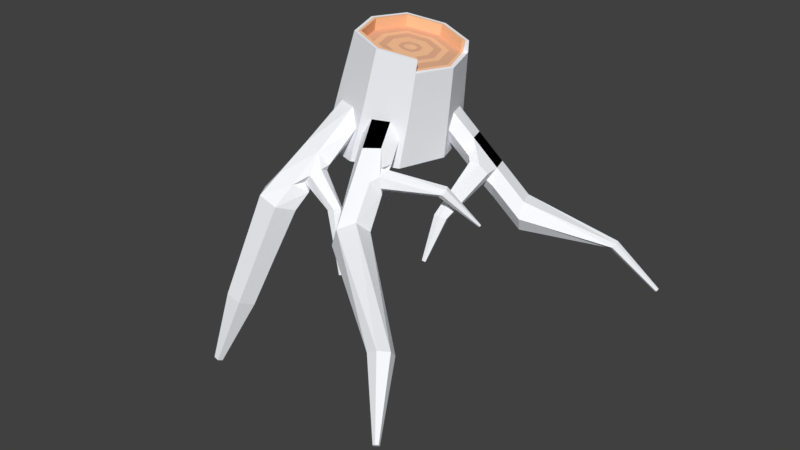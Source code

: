 # Source: AspenTree_Stump.blend  (saved by Blender 2.79.0; exported with 4.5.12 LTS)
import bpy
from mathutils import Matrix  # noqa: F401  (used for matrix-valued properties, if any)

bpy.ops.wm.read_factory_settings(use_empty=True)
scene = bpy.context.scene
scene.name = 'Scene'

# ---- collections
col_collection_1 = bpy.data.collections.new('Collection 1'); scene.collection.children.link(col_collection_1)

# ---- materials (node trees are filled in below, after node groups)
mat_aspen_leaves = bpy.data.materials.new('Aspen Leaves')
mat_aspen_leaves.alpha_threshold = 0.0
mat_aspen_leaves.use_transparent_shadow = False
mat_aspen_leaves.diffuse_color = (1.0, 0.612, 0.025, 1.0)
mat_aspen_leaves.specular_color = (1.0, 0.174, 0.02227)
mat_aspen_leaves.roughness = 0.5
mat_aspen_leaves.specular_intensity = 0.07377
mat_aspen_leaves.line_color = (0.0, 0.0, 0.0, 1.0)
mat_aspen_wood = bpy.data.materials.new('Aspen Wood')
mat_aspen_wood.alpha_threshold = 0.0
mat_aspen_wood.use_transparent_shadow = False
mat_aspen_wood.diffuse_color = (0.9472, 0.9603, 1.0, 1.0)
mat_aspen_wood.roughness = 0.5
mat_aspen_wood.specular_intensity = 0.3852
mat_aspen_wood_dots = bpy.data.materials.new('Aspen Wood Dots')
mat_aspen_wood_dots.alpha_threshold = 0.0
mat_aspen_wood_dots.use_transparent_shadow = False
mat_aspen_wood_dots.diffuse_color = (0.0, 0.0, 0.0, 1.0)
mat_aspen_wood_dots.roughness = 0.5
mat_aspen_light_wood = bpy.data.materials.new('Aspen Light Wood')
mat_aspen_light_wood.alpha_threshold = 0.0
mat_aspen_light_wood.use_transparent_shadow = False
mat_aspen_light_wood.diffuse_color = (1.0, 0.5809, 0.3382, 1.0)
mat_aspen_light_wood.roughness = 0.5
mat_aspen_light_wood.specular_intensity = 0.0
mat_aspen_lighter_wood = bpy.data.materials.new('Aspen Lighter Wood')
mat_aspen_lighter_wood.alpha_threshold = 0.0
mat_aspen_lighter_wood.use_transparent_shadow = False
mat_aspen_lighter_wood.diffuse_color = (0.8, 0.4495, 0.2788, 1.0)
mat_aspen_lighter_wood.roughness = 0.5
mat_aspen_lighter_wood.specular_intensity = 0.0

# ---- material node trees

# ---- world
world_world = bpy.data.worlds.new('World'); scene.world = world_world
world_world.color = (0.05088, 0.05088, 0.05088)
world_world.use_sun_shadow = False
world_world.sun_shadow_jitter_overblur = 0.0
world_world.cycles.sampling_method = 'MANUAL'

# ---- meshes
me_icosphere = bpy.data.meshes.new('Icosphere')
me_icosphere.from_pydata([(-0.1524, 0.01509, -3.332), (-0.2755, -0.08258, -3.351), (-0.1909, -0.2195, -3.357), (-0.04649, -0.07415, -3.376), (-0.1814, 0.0305, -3.466), (-0.2962, -0.07623, -3.427), (-0.196, -0.231, -3.433), (-0.05216, -0.07722, -3.442), (-0.06429, -0.04104, -3.442), (-0.1001, -0.2135, -3.438), (-0.2384, -0.2173, -3.432), (-0.2815, -0.03257, -3.428), (-0.05862, -0.03797, -3.376), (-0.0588, -0.1841, -3.262), (-0.1005, -0.2104, -3.369), (-0.1311, -0.2024, -3.224), (-0.2333, -0.2057, -3.356), (-0.2261, -0.1058, -3.207), (-0.2608, -0.03892, -3.351), (-0.1311, -0.009201, -3.224), (-0.05993, -0.03333, -3.236), (-0.05993, -0.1782, -3.236), (-0.2023, -0.1782, -3.211), (-0.2023, -0.03335, -3.211), (-0.257, -0.2046, -3.394), (-0.2638, -0.01392, -3.389), (-0.08156, -0.2056, -3.404), (-0.06752, -0.02141, -3.41), (-0.04326, -0.09378, -3.408), (-0.1723, -0.2321, -3.395), (-0.2932, -0.1012, -3.389), (-0.1669, 0.02279, -3.399), (-0.271, -0.1058, -3.308), (-0.2414, -0.01514, -3.314), (-0.3177, -0.1059, -3.467), (-0.2836, -0.003601, -3.466), (-0.2625, -0.009376, -3.39), (-0.2943, -0.1058, -3.387), (-0.138, -0.2231, -3.369), (-0.2414, -0.1965, -3.314), (-0.2625, -0.2023, -3.39), (-0.2836, -0.2081, -3.466), (-0.1376, -0.2263, -3.437), (-0.1565, -0.2311, -3.403), (-0.1524, -0.2267, -3.332), (-0.06348, -0.1965, -3.349), (-0.1814, -0.2422, -3.466), (-0.07912, -0.2081, -3.465), (-0.07129, -0.2022, -3.407), (-0.1669, -0.2344, -3.399), (-0.03383, -0.1058, -3.355), (-0.06348, -0.01513, -3.349), (-0.04503, -0.1058, -3.465), (-0.07912, -0.003569, -3.465), (-0.07129, -0.009352, -3.407), (-0.03942, -0.1058, -3.41), (0.08072, 0.02792, -3.584), (0.105, -0.04444, -3.583), (-0.2198, -0.3658, -3.543), (-0.3045, -0.366, -3.515), (-0.04308, -0.3389, -3.544), (-0.09404, -0.3949, -3.568), (-0.4418, -0.03953, -3.518), (-0.4014, 0.02112, -3.494), (-0.46, -0.008636, -3.505), (-0.4398, 0.02169, -3.492), (-0.4034, -0.04011, -3.52), (-0.3832, -0.009782, -3.508), (-0.2384, -0.4036, -3.528), (-0.2807, -0.4037, -3.514), (-0.2859, -0.3282, -3.529), (-0.2435, -0.3281, -3.543), (-0.08225, -0.3933, -3.53), (-0.05676, -0.3653, -3.518), (-0.08036, -0.3684, -3.594), (-0.05488, -0.3405, -3.582), (0.1017, -0.02481, -3.551), (0.08962, 0.01137, -3.551), (0.09608, -0.02789, -3.616), (0.08395, 0.008294, -3.617), (-0.4339, 0.04486, -3.664), (-0.4191, 0.06711, -3.655), (-0.4406, 0.05619, -3.659), (-0.4332, 0.06732, -3.655), (-0.4198, 0.04465, -3.665), (-0.4124, 0.05577, -3.66), (-0.4112, 0.1616, -3.788), (-0.4068, 0.1683, -3.786), (-0.4132, 0.165, -3.787), (-0.411, 0.1684, -3.785), (-0.407, 0.1615, -3.789), (-0.4048, 0.1649, -3.787), (0.2745, 0.06054, -3.62), (0.2799, 0.03978, -3.624), (0.2855, 0.0454, -3.616), (0.2828, 0.05578, -3.614), (0.2717, 0.04453, -3.629), (0.269, 0.05491, -3.627), (0.362, 0.09683, -3.715), (0.3643, 0.08804, -3.717), (0.3667, 0.09042, -3.714), (0.3655, 0.09481, -3.713), (0.3608, 0.09005, -3.72), (0.3597, 0.09444, -3.719), (0.189, -0.5402, -3.628), (0.1547, -0.5758, -3.618), (0.1759, -0.5748, -3.605), (0.1931, -0.557, -3.61), (0.1506, -0.559, -3.637), (0.1678, -0.5412, -3.641), (0.2464, -0.6494, -3.728), (0.2379, -0.6582, -3.725), (0.2432, -0.6579, -3.722), (0.2474, -0.6535, -3.723), (0.2369, -0.654, -3.73), (0.2412, -0.6496, -3.731), (-0.3042, -0.4176, -3.772), (-0.3711, -0.4178, -3.75), (-0.3189, -0.4474, -3.761), (-0.3524, -0.4475, -3.75), (-0.3564, -0.3879, -3.762), (-0.323, -0.3878, -3.773), (-0.3803, -0.4541, -3.928), (-0.4012, -0.4541, -3.921), (-0.3849, -0.4634, -3.925), (-0.3953, -0.4634, -3.921), (-0.3966, -0.4448, -3.925), (-0.3862, -0.4448, -3.928), (-0.3255, -0.3718, -3.625), (-0.3365, -0.3794, -3.639), (-0.3359, -0.3798, -3.658), (-0.3268, -0.4319, -3.666), (-0.3166, -0.4256, -3.632), (-0.3083, -0.4206, -3.605), (-0.2973, -0.3543, -3.638), (-0.2967, -0.3546, -3.657), (-0.3077, -0.3622, -3.671), (-0.324, -0.3726, -3.671), (-0.441, -0.2207, -3.698), (-0.3092, -0.3614, -3.624), (-0.2902, -0.4318, -3.678), (-0.2787, -0.4255, -3.644), (-0.2694, -0.4205, -3.618), (-0.2523, -0.3857, -3.631), (-0.262, -0.3917, -3.657), (-0.2741, -0.3991, -3.69), (-0.3302, -0.386, -3.606), (-0.3378, -0.3919, -3.633), (-0.3473, -0.3993, -3.666), (-0.2741, -0.3511, -3.632), (-0.2832, -0.358, -3.658), (-0.2946, -0.3665, -3.691), (-0.313, -0.3512, -3.619), (-0.3312, -0.3666, -3.679), (-0.3688, -0.2988, -3.658), (-0.06326, -0.2855, -3.452), (-0.3625, -0.2782, -3.639), (-0.376, -0.2935, -3.639), (-0.3553, -0.2834, -3.657), (-0.3707, -0.2848, -3.635), (-0.3752, -0.2993, -3.649), (-0.356, -0.2776, -3.648), (-0.3606, -0.2922, -3.661), (-0.4411, -0.216, -3.696), (-0.439, -0.2142, -3.692), (-0.4433, -0.2191, -3.693), (-0.4367, -0.2159, -3.698), (-0.4416, -0.2163, -3.691), (-0.443, -0.2209, -3.696), (-0.437, -0.2141, -3.695), (-0.4384, -0.2187, -3.699), (-0.07522, -0.2677, -3.442), (-0.1229, -0.2691, -3.412), (-0.1043, -0.3258, -3.466), (-0.08158, -0.2518, -3.479), (-0.06962, -0.2696, -3.489), (-0.1031, -0.3121, -3.532), (-0.1222, -0.2647, -3.48), (-0.08438, -0.2509, -3.456), (-0.06046, -0.2865, -3.475), (-0.1397, -0.2753, -3.447), (-0.1188, -0.3299, -3.502), (-0.07409, -0.3039, -3.459), (-0.08866, -0.2523, -3.409), (-0.08791, -0.2478, -3.477), (-0.07282, -0.2901, -3.525), (-0.07116, -0.2416, -3.442), (-0.05833, -0.286, -3.488), (0.02274, -0.194, -3.482), (0.03643, -0.2167, -3.486), (0.04081, -0.2078, -3.477), (0.03397, -0.1965, -3.475), (0.01835, -0.2029, -3.491), (0.0252, -0.2142, -3.493), (0.08555, -0.1541, -3.559), (0.08858, -0.1591, -3.56), (0.08955, -0.1572, -3.558), (0.08804, -0.1547, -3.558), (0.08458, -0.1561, -3.561), (0.0861, -0.1586, -3.562), (0.00569, -0.08617, -3.468), (0.03685, -0.0679, -3.506), (0.04709, -0.07908, -3.485), (0.03151, -0.08822, -3.466), (-0.02555, -0.007438, -3.459), (0.02386, 0.009008, -3.517), (0.02709, -0.01062, -3.55), (-0.02232, -0.02707, -3.492), (-0.004546, -0.07499, -3.49), (0.01104, -0.06585, -3.508), (0.03276, -0.007546, -3.484), (-0.01666, -0.02399, -3.426), (0.04489, -0.04373, -3.484), (-0.004527, -0.06018, -3.425), (-0.01019, -0.06325, -3.491), (0.03922, -0.04681, -3.549), (-0.001296, -0.07981, -3.458), (0.04812, -0.06336, -3.516), (0.008604, -0.2043, -3.541), (0.02669, -0.1841, -3.554), (0.03263, -0.1959, -3.547), (0.02359, -0.206, -3.54), (0.002663, -0.1924, -3.548), (0.01171, -0.1823, -3.555), (0.01239, -0.2476, -3.626), (0.01767, -0.2417, -3.63), (0.01941, -0.2452, -3.628), (0.01677, -0.2481, -3.626), (0.01066, -0.2441, -3.628), (0.0133, -0.2412, -3.63), (-0.2702, -0.3599, -3.479), (-0.2544, -0.2939, -3.427), (-0.2782, -0.2765, -3.448), (-0.294, -0.3303, -3.488), (-0.1991, -0.2919, -3.474), (-0.2213, -0.3348, -3.492), (-0.2266, -0.3122, -3.503), (-0.2155, -0.2908, -3.494), (-0.2049, -0.336, -3.472), (-0.1938, -0.3145, -3.463), (-0.2595, -0.2667, -3.476), (-0.2754, -0.3037, -3.508), (-0.233, -0.3066, -3.519), (-0.2172, -0.2743, -3.482), (-0.2279, -0.3628, -3.49), (-0.2121, -0.3015, -3.433), (-0.1934, -0.2917, -3.461), (-0.2093, -0.3362, -3.51), (-0.1426, -0.3098, -3.535), (-0.1575, -0.3378, -3.533), (-0.1652, -0.3251, -3.539), (-0.1577, -0.3111, -3.54), (-0.1423, -0.3365, -3.528), (-0.1349, -0.3225, -3.529), (-0.1088, -0.352, -3.657), (-0.112, -0.3581, -3.657), (-0.1137, -0.3553, -3.658), (-0.1121, -0.3523, -3.658), (-0.1087, -0.3578, -3.656), (-0.1071, -0.3547, -3.656), (-0.05038, -0.02364, -3.238), (-0.06032, -0.02915, -3.262), (-0.05038, -0.1879, -3.238), (-0.1311, -0.2153, -3.224), (-0.2119, -0.1879, -3.21), (-0.2388, -0.1058, -3.205), (-0.2119, -0.02366, -3.21), (-0.1311, 0.003727, -3.224), (-0.1225, -0.1058, -3.251), (-0.1354, -0.119, -3.248), (-0.1483, -0.1058, -3.246), (-0.1354, -0.09251, -3.248), (-0.1258, -0.09577, -3.25), (-0.1258, -0.1158, -3.25), (-0.145, -0.1158, -3.247), (-0.145, -0.09578, -3.247), (-0.06422, -0.03333, -3.261), (-0.04048, -0.1058, -3.265), (-0.06422, -0.1782, -3.261), (-0.1354, -0.2024, -3.248), (-0.2066, -0.1782, -3.236), (-0.2304, -0.1058, -3.232), (-0.2066, -0.03335, -3.236), (-0.1354, -0.009201, -3.248), (-0.0804, -0.04974, -3.258), (-0.06203, -0.1058, -3.261), (-0.0804, -0.1618, -3.258), (-0.1354, -0.1805, -3.248), (-0.1904, -0.1618, -3.239), (-0.2088, -0.1058, -3.236), (-0.1904, -0.04975, -3.239), (-0.1354, -0.03109, -3.248), (-0.09022, -0.05969, -3.256), (-0.07511, -0.1058, -3.259), (-0.09022, -0.1519, -3.256), (-0.1354, -0.1672, -3.248), (-0.1806, -0.1519, -3.24), (-0.1957, -0.1058, -3.238), (-0.1806, -0.0597, -3.24), (-0.1354, -0.04437, -3.248), (-0.102, -0.0716, -3.254), (-0.09076, -0.1058, -3.256), (-0.102, -0.14, -3.254), (-0.1354, -0.1513, -3.248), (-0.1689, -0.14, -3.243), (-0.1801, -0.1058, -3.241), (-0.1689, -0.07161, -3.243), (-0.1354, -0.06026, -3.248), (-0.118, -0.08787, -3.251), (-0.1121, -0.1058, -3.252), (-0.118, -0.1237, -3.251), (-0.1354, -0.1296, -3.248), (-0.1528, -0.1237, -3.245), (-0.1587, -0.1058, -3.244), (-0.1528, -0.08788, -3.245), (-0.1354, -0.08197, -3.248), (-0.05516, -0.02849, -3.237), (-0.03357, -0.1058, -3.267), (-0.05515, -0.1831, -3.237), (-0.1311, -0.2088, -3.224), (-0.2071, -0.1831, -3.211), (-0.2324, -0.1058, -3.206), (-0.2071, -0.02851, -3.211), (-0.1311, -0.002736, -3.224), (-0.136, 0.006333, -3.249), (-0.2462, -0.1058, -3.229), (-0.136, -0.2179, -3.249), (-0.02584, -0.1058, -3.269), (-0.05338, -0.02169, -3.264), (-0.05338, -0.1899, -3.264), (-0.2187, -0.1899, -3.234), (-0.2187, -0.02171, -3.234)], [], [(324, 331, 266, 267), (324, 267, 260, 328), (325, 330, 264, 265), (325, 265, 266, 331), (326, 329, 262, 263), (326, 263, 264, 330), (318, 13, 278, 21), (261, 317, 327, 328), (31, 36, 33, 0), (31, 0, 51, 54), (4, 53, 52, 47, 46, 41, 34, 35), (37, 40, 39, 32), (30, 1, 64, 62), (206, 205, 56, 79), (176, 185, 75, 74), (242, 247, 58, 71), (55, 50, 45, 48), (261, 316, 20, 276), (52, 55, 48, 47), (25, 11, 67, 63), (212, 217, 57, 76), (182, 173, 72, 73), (230, 233, 59, 69), (34, 41, 40, 37), (4, 31, 54, 53), (4, 35, 36, 31), (18, 1, 32, 33), (5, 11, 35, 34), (11, 25, 36, 35), (1, 30, 37, 32), (25, 18, 33, 36), (30, 5, 34, 37), (16, 2, 44, 39), (10, 24, 40, 41), (6, 10, 41, 46), (2, 29, 49, 44), (24, 16, 39, 40), (29, 6, 46, 49), (38, 14, 45, 44), (9, 42, 46, 47), (26, 9, 47, 48), (43, 38, 44, 49), (14, 26, 48, 45), (42, 43, 49, 46), (3, 12, 51, 50), (8, 7, 52, 53), (12, 27, 54, 51), (28, 3, 50, 55), (27, 8, 53, 54), (7, 28, 55, 52), (65, 63, 81, 83), (61, 74, 108, 105), (153, 151, 121, 120), (76, 57, 93, 94), (57, 78, 96, 93), (131, 148, 117, 119), (73, 72, 106, 107), (67, 66, 84, 85), (185, 187, 60, 75), (217, 215, 78, 57), (18, 25, 63, 65), (244, 230, 69, 68), (173, 181, 61, 72), (5, 30, 62, 66), (233, 241, 70, 59), (187, 182, 73, 60), (210, 212, 76, 77), (241, 242, 71, 70), (181, 176, 74, 61), (215, 206, 79, 78), (1, 18, 65, 64), (247, 244, 68, 58), (205, 210, 77, 56), (11, 5, 66, 67), (84, 80, 86, 90), (82, 83, 89, 88), (63, 67, 85, 81), (64, 65, 83, 82), (66, 62, 80, 84), (62, 64, 82, 80), (86, 88, 89, 87), (90, 86, 87, 91), (80, 82, 88, 86), (85, 84, 90, 91), (83, 81, 87, 89), (81, 85, 91, 87), (94, 93, 99, 100), (93, 96, 102, 99), (78, 79, 97, 96), (79, 56, 92, 97), (56, 77, 95, 92), (77, 76, 94, 95), (99, 98, 101, 100), (102, 103, 98, 99), (96, 97, 103, 102), (97, 92, 98, 103), (92, 95, 101, 98), (95, 94, 100, 101), (106, 105, 111, 112), (105, 108, 114, 111), (72, 61, 105, 106), (74, 75, 109, 108), (60, 73, 107, 104), (75, 60, 104, 109), (111, 110, 113, 112), (114, 115, 110, 111), (108, 109, 115, 114), (104, 107, 113, 110), (109, 104, 110, 115), (107, 106, 112, 113), (116, 118, 124, 122), (121, 116, 122, 127), (140, 131, 119, 118), (151, 145, 116, 121), (145, 140, 118, 116), (148, 153, 120, 117), (122, 124, 125, 123), (127, 122, 123, 126), (117, 120, 126, 123), (119, 117, 123, 125), (120, 121, 127, 126), (118, 119, 125, 124), (59, 70, 152, 146), (134, 135, 158, 161), (128, 139, 156, 159), (58, 68, 142, 143), (143, 142, 141, 144), (144, 141, 140, 145), (71, 58, 143, 149), (149, 143, 144, 150), (150, 144, 145, 151), (68, 69, 133, 142), (142, 133, 132, 141), (141, 132, 131, 140), (69, 59, 146, 133), (133, 146, 147, 132), (132, 147, 148, 131), (70, 71, 149, 152), (139, 134, 161, 156), (130, 129, 157, 160), (128, 129, 147, 146), (129, 130, 148, 147), (135, 134, 149, 150), (136, 135, 150, 151), (139, 128, 146, 152), (130, 137, 153, 148), (134, 139, 152, 149), (137, 136, 151, 153), (159, 156, 164, 167), (156, 161, 169, 164), (160, 157, 165, 168), (158, 162, 170, 166), (129, 128, 159, 157), (136, 137, 154, 162), (137, 130, 160, 154), (135, 136, 162, 158), (167, 164, 163, 165), (165, 163, 138, 168), (164, 169, 166, 163), (163, 166, 170, 138), (161, 158, 166, 169), (157, 159, 167, 165), (162, 154, 138, 170), (154, 160, 168, 138), (43, 42, 177, 180), (180, 177, 176, 181), (26, 14, 183, 186), (178, 171, 191, 188), (38, 43, 180, 172), (172, 180, 181, 173), (9, 26, 186, 184), (174, 178, 188, 192), (14, 38, 172, 183), (183, 172, 173, 182), (42, 9, 184, 177), (177, 184, 185, 176), (155, 171, 183, 182), (174, 175, 185, 184), (171, 178, 186, 183), (179, 155, 182, 187), (178, 174, 184, 186), (175, 179, 187, 185), (188, 191, 197, 194), (192, 188, 194, 198), (171, 155, 190, 191), (179, 175, 193, 189), (155, 179, 189, 190), (175, 174, 192, 193), (194, 197, 196, 195), (198, 194, 195, 199), (191, 190, 196, 197), (189, 193, 199, 195), (190, 189, 195, 196), (193, 192, 198, 199), (27, 12, 211, 204), (204, 211, 210, 205), (7, 8, 207, 214), (214, 207, 206, 215), (12, 3, 213, 211), (211, 213, 212, 210), (28, 7, 214, 216), (203, 200, 218, 221), (3, 28, 216, 213), (208, 209, 223, 222), (8, 27, 204, 207), (207, 204, 205, 206), (203, 202, 212, 213), (209, 208, 214, 215), (208, 200, 216, 214), (201, 209, 215, 217), (200, 203, 213, 216), (202, 201, 217, 212), (218, 222, 228, 224), (221, 218, 224, 227), (200, 208, 222, 218), (202, 203, 221, 220), (201, 202, 220, 219), (209, 201, 219, 223), (224, 228, 229, 225), (227, 224, 225, 226), (220, 221, 227, 226), (219, 220, 226, 225), (223, 219, 225, 229), (222, 223, 229, 228), (29, 2, 245, 246), (238, 235, 249, 252), (10, 6, 243, 240), (240, 243, 242, 241), (24, 10, 240, 232), (232, 240, 241, 233), (2, 16, 231, 245), (245, 231, 230, 244), (16, 24, 232, 231), (231, 232, 233, 230), (6, 29, 246, 243), (235, 236, 250, 249), (237, 236, 242, 243), (238, 239, 245, 244), (239, 234, 246, 245), (235, 238, 244, 247), (234, 237, 243, 246), (236, 235, 247, 242), (252, 249, 255, 258), (249, 250, 256, 255), (239, 238, 252, 253), (237, 234, 248, 251), (234, 239, 253, 248), (236, 237, 251, 250), (254, 259, 258, 255), (257, 254, 255, 256), (253, 252, 258, 259), (251, 248, 254, 257), (248, 253, 259, 254), (250, 251, 257, 256), (262, 329, 13, 318), (318, 319, 263, 262), (319, 320, 264, 263), (320, 321, 265, 264), (321, 322, 266, 265), (322, 323, 267, 266), (323, 316, 260, 267), (272, 271, 275, 270, 274, 269, 273, 268), (19, 23, 282, 283), (17, 22, 280, 281), (15, 21, 278, 279), (328, 260, 316, 261), (20, 19, 283, 276), (23, 17, 281, 282), (22, 15, 279, 280), (284, 285, 277, 276), (285, 286, 278, 277), (286, 287, 279, 278), (287, 288, 280, 279), (288, 289, 281, 280), (289, 290, 282, 281), (290, 291, 283, 282), (291, 284, 276, 283), (292, 293, 285, 284), (293, 294, 286, 285), (294, 295, 287, 286), (295, 296, 288, 287), (296, 297, 289, 288), (297, 298, 290, 289), (298, 299, 291, 290), (299, 292, 284, 291), (300, 301, 293, 292), (301, 302, 294, 293), (302, 303, 295, 294), (303, 304, 296, 295), (304, 305, 297, 296), (305, 306, 298, 297), (306, 307, 299, 298), (307, 300, 292, 299), (308, 309, 301, 300), (309, 310, 302, 301), (310, 311, 303, 302), (311, 312, 304, 303), (312, 313, 305, 304), (313, 314, 306, 305), (314, 315, 307, 306), (315, 308, 300, 307), (272, 268, 309, 308), (268, 273, 310, 309), (273, 269, 311, 310), (269, 274, 312, 311), (274, 270, 313, 312), (270, 275, 314, 313), (275, 271, 315, 314), (271, 272, 308, 315), (19, 20, 316, 323), (23, 19, 323, 322), (17, 23, 322, 321), (22, 17, 321, 320), (15, 22, 320, 319), (21, 15, 319, 318), (277, 317, 261, 276), (278, 13, 317, 277), (50, 327, 329, 45), (50, 51, 328, 327), (44, 326, 330, 39), (44, 45, 329, 326), (32, 325, 331, 33), (32, 39, 330, 325), (0, 324, 328, 51), (0, 33, 331, 324), (317, 13, 329, 327)])
me_icosphere.polygons.foreach_set('material_index', [1, 1, 1, 1, 1, 1, 3, 1, 1, 1, 1, 1, 1, 1, 1, 1, 1, 3, 1, 1, 1, 1, 1, 1, 1, 1, 2, 1, 1, 1, 1, 1, 1, 1, 1, 1, 1, 1, 1, 1, 1, 1, 1, 1, 1, 1, 1, 1, 1, 1, 1, 1, 1, 1, 1, 1, 1, 1, 1, 1, 1, 1, 1, 1, 1, 1, 1, 1, 1, 1, 1, 1, 1, 1, 1, 1, 1, 1, 1, 1, 1, 1, 1, 1, 1, 1, 1, 1, 1, 1, 1, 1, 1, 1, 1, 1, 1, 1, 1, 1, 1, 1, 1, 1, 1, 1, 1, 1, 1, 1, 1, 1, 1, 1, 1, 1, 1, 1, 1, 1, 1, 1, 1, 1, 1, 1, 1, 1, 1, 1, 1, 1, 1, 1, 1, 1, 2, 1, 1, 1, 1, 1, 1, 1, 1, 1, 1, 1, 1, 1, 1, 1, 1, 1, 1, 1, 1, 1, 1, 1, 1, 1, 1, 1, 1, 1, 1, 1, 1, 1, 1, 1, 2, 1, 1, 1, 1, 1, 1, 1, 1, 1, 1, 1, 1, 1, 1, 1, 1, 1, 1, 1, 1, 1, 1, 1, 1, 1, 1, 2, 1, 1, 1, 1, 1, 1, 1, 1, 1, 1, 1, 1, 1, 1, 1, 1, 1, 1, 1, 1, 1, 1, 1, 1, 1, 1, 1, 1, 1, 1, 1, 1, 1, 1, 1, 1, 1, 1, 1, 1, 1, 1, 1, 1, 1, 1, 1, 1, 1, 1, 1, 1, 1, 1, 1, 1, 1, 1, 1, 1, 1, 3, 3, 3, 3, 1, 3, 3, 3, 4, 4, 4, 4, 4, 4, 4, 4, 3, 3, 3, 3, 3, 3, 3, 3, 4, 4, 4, 4, 4, 4, 4, 4, 3, 3, 3, 3, 3, 3, 3, 3, 4, 4, 4, 4, 4, 4, 4, 4, 3, 3, 3, 3, 3, 3, 3, 3, 1, 1, 1, 1, 1, 1, 1, 1, 1])
me_icosphere.materials.append(mat_aspen_leaves)
me_icosphere.materials.append(mat_aspen_wood)
me_icosphere.materials.append(mat_aspen_wood_dots)
me_icosphere.materials.append(mat_aspen_light_wood)
me_icosphere.materials.append(mat_aspen_lighter_wood)
me_icosphere.use_remesh_preserve_volume = False
me_icosphere.use_remesh_preserve_attributes = False
me_icosphere.use_mirror_vertex_groups = False
me_icosphere.update()

# ---- objects
ob_aspentree = bpy.data.objects.new('AspenTree', me_icosphere)

# ---- transforms, parenting, visibility, modifiers, constraints
ob_aspentree.location = (1.046, -0.2248, 17.06)
ob_aspentree.scale = (4.91, 4.91, 4.91)
ob_aspentree.lineart.crease_threshold = 0.0

# ---- collection membership
col_collection_1.objects.link(ob_aspentree)

# ---- scene / render settings (as saved in the file)
scene.frame_start = 1; scene.frame_end = 250; scene.frame_set(1)
scene.render.engine = 'BLENDER_EEVEE_NEXT'
scene.render.resolution_percentage = 50
scene.render.dither_intensity = 0.0
scene.cycles.use_denoising = False
scene.cycles.samples = 128
scene.cycles.sampling_pattern = 'TABULATED_SOBOL'
scene.cycles.use_adaptive_sampling = False
scene.cycles.use_light_tree = False
scene.cycles.blur_glossy = 0.0
scene.cycles.sample_clamp_indirect = 0.0
scene.view_settings.view_transform = 'Standard'
bpy.context.view_layer.update()

# ---- added for rendering (the .blend has no active camera and no usable light): camera, sun
cam_auto = bpy.data.cameras.new('AutoCamera')
cam_auto.lens = 50.0
cam_auto.sensor_width = 36.0
cam_auto.clip_end = 1000.0
ob_auto_camera = bpy.data.objects.new('AutoCamera', cam_auto)
scene.collection.objects.link(ob_auto_camera)
ob_auto_camera.location = (7.06151, -8.92133, 4.54272)
ob_auto_camera.rotation_euler = (1.09748, -7.21219e-08, 0.694738)
scene.camera = ob_auto_camera
light_auto_sun = bpy.data.lights.new('AutoSun', 'SUN')
light_auto_sun.energy = 3.0
light_auto_sun.angle = 0.0523599
ob_auto_sun = bpy.data.objects.new('AutoSun', light_auto_sun)
scene.collection.objects.link(ob_auto_sun)
ob_auto_sun.rotation_euler = (0.872665, 0.174533, 0.523599)
bpy.context.view_layer.update()
